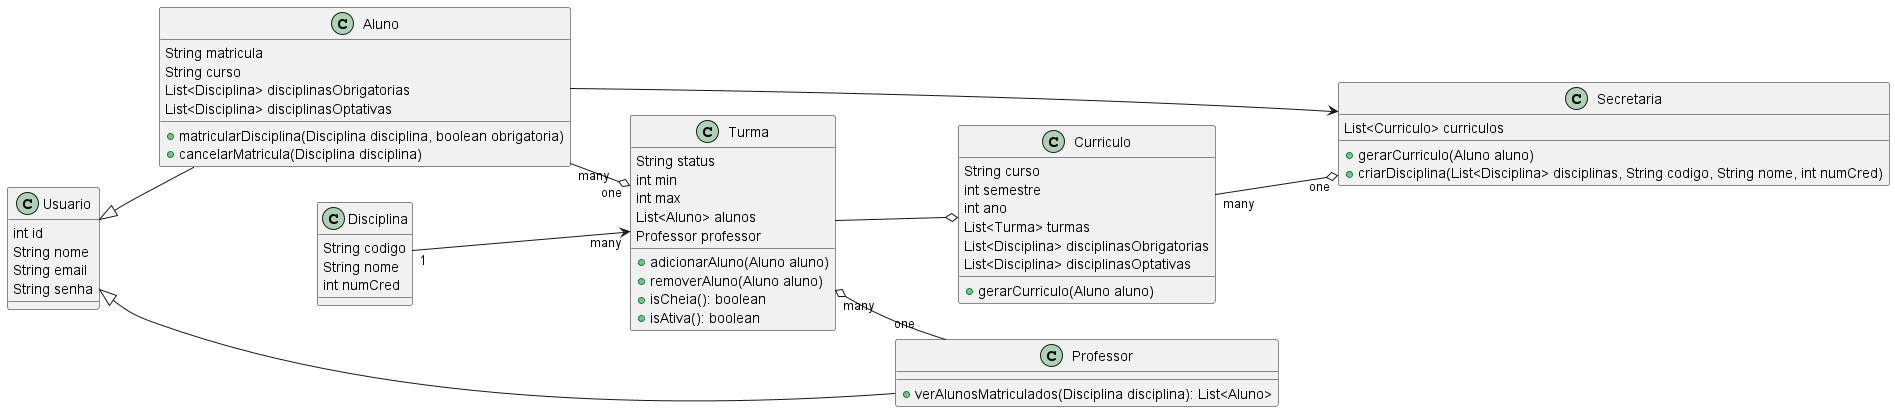

The diagram above was rendered by PlantUML. Its source (embedded in the PNG):
@startuml

left to right direction

class Usuario {
    int id
    String nome
    String email
    String senha
}

class Aluno {
    String matricula
    String curso
    List<Disciplina> disciplinasObrigatorias
    List<Disciplina> disciplinasOptativas
    +matricularDisciplina(Disciplina disciplina, boolean obrigatoria)
    +cancelarMatricula(Disciplina disciplina)
}

class Professor {
    +verAlunosMatriculados(Disciplina disciplina): List<Aluno>
}

class Curriculo {
    String curso
    int semestre
    int ano
    List<Turma> turmas
    List<Disciplina> disciplinasObrigatorias
    List<Disciplina> disciplinasOptativas
    +gerarCurriculo(Aluno aluno)
}

class Secretaria {
    List<Curriculo> curriculos
    +gerarCurriculo(Aluno aluno)
    +criarDisciplina(List<Disciplina> disciplinas, String codigo, String nome, int numCred)
}

class Disciplina {
    String codigo
    String nome
    int numCred

}

class Turma {
    String status
    int min
    int max
    List<Aluno> alunos
    Professor professor
    +adicionarAluno(Aluno aluno)
    +removerAluno(Aluno aluno)
    +isCheia(): boolean
    +isAtiva(): boolean
}

Aluno --> Secretaria
Usuario <|-- Aluno
Usuario <|-- Professor
Aluno "many" --o "one" Turma
Turma "many" o-- "one" Professor
Turma --o Curriculo
Disciplina "1" --> "many" Turma
Curriculo "many" --o "one" Secretaria

@enduml